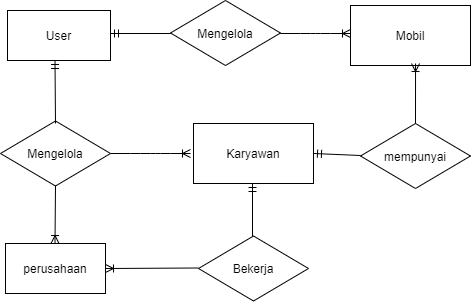

The diagram above was exported from draw.io. Its source (the exported page's mxGraphModel, read from the mxfile embedded in the PNG):
<mxGraphModel dx="766" dy="1406" grid="1" gridSize="10" guides="1" tooltips="1" connect="1" arrows="1" fold="1" page="1" pageScale="1" pageWidth="850" pageHeight="1100" math="0" shadow="0">
  <root>
    <mxCell id="YSmLSsw0ojGFL_maYa5h-0" />
    <mxCell id="YSmLSsw0ojGFL_maYa5h-1" parent="YSmLSsw0ojGFL_maYa5h-0" />
    <mxCell id="YSmLSsw0ojGFL_maYa5h-3" value="Mengelola" style="rhombus;whiteSpace=wrap;html=1;" vertex="1" parent="YSmLSsw0ojGFL_maYa5h-1">
      <mxGeometry x="170" y="87.5" width="110" height="65" as="geometry" />
    </mxCell>
    <mxCell id="YSmLSsw0ojGFL_maYa5h-4" value="Karyawan" style="rounded=0;whiteSpace=wrap;html=1;" vertex="1" parent="YSmLSsw0ojGFL_maYa5h-1">
      <mxGeometry x="363" y="90" width="120" height="60" as="geometry" />
    </mxCell>
    <mxCell id="YSmLSsw0ojGFL_maYa5h-5" value="perusahaan" style="rounded=0;whiteSpace=wrap;html=1;" vertex="1" parent="YSmLSsw0ojGFL_maYa5h-1">
      <mxGeometry x="175" y="210" width="100" height="50" as="geometry" />
    </mxCell>
    <mxCell id="YSmLSsw0ojGFL_maYa5h-6" value="User" style="rounded=0;whiteSpace=wrap;html=1;" vertex="1" parent="YSmLSsw0ojGFL_maYa5h-1">
      <mxGeometry x="177" y="-23" width="103" height="50" as="geometry" />
    </mxCell>
    <mxCell id="YSmLSsw0ojGFL_maYa5h-26" value="" style="edgeStyle=entityRelationEdgeStyle;fontSize=12;html=1;endArrow=ERoneToMany;strokeColor=#000000;" edge="1" parent="YSmLSsw0ojGFL_maYa5h-1">
      <mxGeometry width="100" height="100" relative="1" as="geometry">
        <mxPoint x="280" y="120" as="sourcePoint" />
        <mxPoint x="360" y="120" as="targetPoint" />
      </mxGeometry>
    </mxCell>
    <mxCell id="YSmLSsw0ojGFL_maYa5h-39" style="edgeStyle=none;rounded=0;orthogonalLoop=1;jettySize=auto;html=1;entryX=0.5;entryY=0;entryDx=0;entryDy=0;strokeColor=#000000;" edge="1" parent="YSmLSsw0ojGFL_maYa5h-1" source="YSmLSsw0ojGFL_maYa5h-3" target="YSmLSsw0ojGFL_maYa5h-3">
      <mxGeometry relative="1" as="geometry" />
    </mxCell>
    <mxCell id="YSmLSsw0ojGFL_maYa5h-41" value="" style="fontSize=12;html=1;endArrow=ERoneToMany;strokeColor=#000000;exitX=0.5;exitY=1;exitDx=0;exitDy=0;" edge="1" parent="YSmLSsw0ojGFL_maYa5h-1" source="YSmLSsw0ojGFL_maYa5h-3">
      <mxGeometry width="100" height="100" relative="1" as="geometry">
        <mxPoint x="225" y="160" as="sourcePoint" />
        <mxPoint x="224.5" y="210" as="targetPoint" />
      </mxGeometry>
    </mxCell>
    <mxCell id="YSmLSsw0ojGFL_maYa5h-42" value="Mengelola" style="rhombus;whiteSpace=wrap;html=1;" vertex="1" parent="YSmLSsw0ojGFL_maYa5h-1">
      <mxGeometry x="340" y="-33" width="110" height="65" as="geometry" />
    </mxCell>
    <mxCell id="YSmLSsw0ojGFL_maYa5h-43" value="Mobil" style="rounded=0;whiteSpace=wrap;html=1;" vertex="1" parent="YSmLSsw0ojGFL_maYa5h-1">
      <mxGeometry x="520" y="-28" width="120" height="60" as="geometry" />
    </mxCell>
    <mxCell id="YSmLSsw0ojGFL_maYa5h-44" value="" style="edgeStyle=entityRelationEdgeStyle;fontSize=12;html=1;endArrow=ERoneToMany;strokeColor=#000000;" edge="1" parent="YSmLSsw0ojGFL_maYa5h-1">
      <mxGeometry width="100" height="100" relative="1" as="geometry">
        <mxPoint x="450" as="sourcePoint" />
        <mxPoint x="520" as="targetPoint" />
      </mxGeometry>
    </mxCell>
    <mxCell id="YSmLSsw0ojGFL_maYa5h-47" value="" style="fontSize=12;html=1;endArrow=ERmandOne;strokeColor=#000000;" edge="1" parent="YSmLSsw0ojGFL_maYa5h-1">
      <mxGeometry width="100" height="100" relative="1" as="geometry">
        <mxPoint x="340" as="sourcePoint" />
        <mxPoint x="280" as="targetPoint" />
      </mxGeometry>
    </mxCell>
    <mxCell id="YSmLSsw0ojGFL_maYa5h-48" value="" style="fontSize=12;html=1;endArrow=ERmandOne;strokeColor=#000000;" edge="1" parent="YSmLSsw0ojGFL_maYa5h-1">
      <mxGeometry width="100" height="100" relative="1" as="geometry">
        <mxPoint x="225" y="90" as="sourcePoint" />
        <mxPoint x="224.5" y="27" as="targetPoint" />
      </mxGeometry>
    </mxCell>
    <mxCell id="YSmLSsw0ojGFL_maYa5h-52" value="Bekerja" style="rhombus;whiteSpace=wrap;html=1;" vertex="1" parent="YSmLSsw0ojGFL_maYa5h-1">
      <mxGeometry x="368" y="202.5" width="110" height="65" as="geometry" />
    </mxCell>
    <mxCell id="YSmLSsw0ojGFL_maYa5h-64" value="" style="fontSize=12;html=1;endArrow=ERoneToMany;strokeColor=#000000;entryX=1;entryY=0.5;entryDx=0;entryDy=0;" edge="1" parent="YSmLSsw0ojGFL_maYa5h-1" target="YSmLSsw0ojGFL_maYa5h-5">
      <mxGeometry width="100" height="100" relative="1" as="geometry">
        <mxPoint x="368" y="234.5" as="sourcePoint" />
        <mxPoint x="308" y="234.5" as="targetPoint" />
      </mxGeometry>
    </mxCell>
    <mxCell id="YSmLSsw0ojGFL_maYa5h-65" value="" style="fontSize=12;html=1;endArrow=ERmandOne;strokeColor=#000000;entryX=0.475;entryY=1;entryDx=0;entryDy=0;entryPerimeter=0;" edge="1" parent="YSmLSsw0ojGFL_maYa5h-1">
      <mxGeometry width="100" height="100" relative="1" as="geometry">
        <mxPoint x="422" y="203" as="sourcePoint" />
        <mxPoint x="422" y="150" as="targetPoint" />
      </mxGeometry>
    </mxCell>
    <mxCell id="YSmLSsw0ojGFL_maYa5h-68" value="mempunyai" style="rhombus;whiteSpace=wrap;html=1;" vertex="1" parent="YSmLSsw0ojGFL_maYa5h-1">
      <mxGeometry x="530" y="90" width="110" height="65" as="geometry" />
    </mxCell>
    <mxCell id="YSmLSsw0ojGFL_maYa5h-69" value="" style="fontSize=12;html=1;endArrow=ERmandOne;strokeColor=#000000;entryX=1;entryY=0.5;entryDx=0;entryDy=0;" edge="1" parent="YSmLSsw0ojGFL_maYa5h-1" target="YSmLSsw0ojGFL_maYa5h-4">
      <mxGeometry width="100" height="100" relative="1" as="geometry">
        <mxPoint x="530" y="122" as="sourcePoint" />
        <mxPoint x="490" y="122" as="targetPoint" />
      </mxGeometry>
    </mxCell>
    <mxCell id="YSmLSsw0ojGFL_maYa5h-70" value="" style="fontSize=12;html=1;endArrow=ERoneToMany;strokeColor=#000000;exitX=0.5;exitY=0;exitDx=0;exitDy=0;entryX=0.542;entryY=0.967;entryDx=0;entryDy=0;entryPerimeter=0;" edge="1" parent="YSmLSsw0ojGFL_maYa5h-1" source="YSmLSsw0ojGFL_maYa5h-68" target="YSmLSsw0ojGFL_maYa5h-43">
      <mxGeometry width="100" height="100" relative="1" as="geometry">
        <mxPoint x="520" y="40" as="sourcePoint" />
        <mxPoint x="585" y="40" as="targetPoint" />
      </mxGeometry>
    </mxCell>
  </root>
</mxGraphModel>